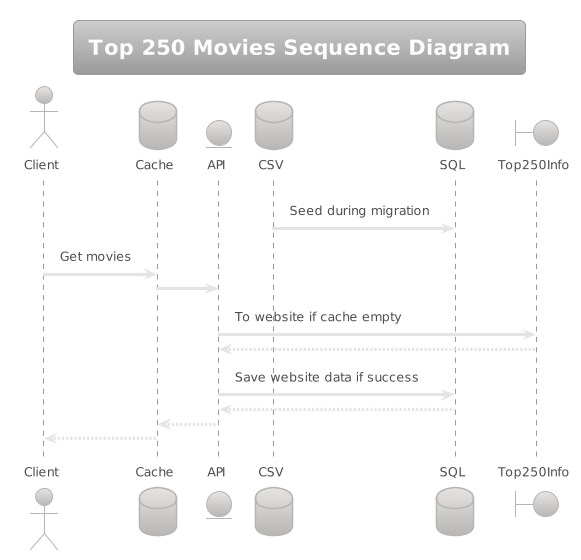

The diagram above was rendered by PlantUML. Its source (embedded in the PNG):
@startuml
!theme metal

skin rose

title "Top 250 Movies Sequence Diagram"

actor Client
database Cache
entity API
database CSV
database SQL
boundary Top250Info

CSV -> SQL : Seed during migration
Client -> Cache : Get movies
Cache -> API
API -> Top250Info : To website if cache empty
Top250Info --> API
API -> SQL : Save website data if success
SQL --> API
API --> Cache
Cache --> Client
@enduml